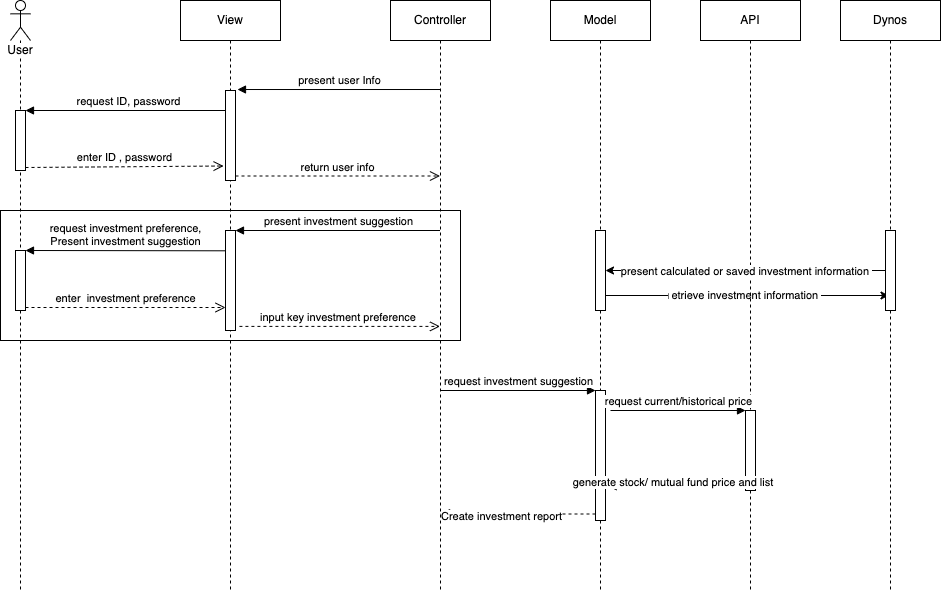

The diagram above was exported from draw.io. Its source (the exported page's mxGraphModel, read from the mxfile embedded in the PNG):
<mxGraphModel dx="786" dy="457" grid="1" gridSize="10" guides="1" tooltips="1" connect="1" arrows="1" fold="1" page="1" pageScale="1" pageWidth="850" pageHeight="1100" math="0" shadow="0">
  <root>
    <mxCell id="0" />
    <mxCell id="1" parent="0" />
    <mxCell id="B5j5teZnpOa3lo5X0FGh-36" value="" style="rounded=0;whiteSpace=wrap;html=1;" parent="1" vertex="1">
      <mxGeometry x="10" y="250" width="460" height="130" as="geometry" />
    </mxCell>
    <mxCell id="B5j5teZnpOa3lo5X0FGh-7" value="request ID, password" style="html=1;verticalAlign=bottom;endArrow=block;entryX=1;entryY=0;" parent="1" source="B5j5teZnpOa3lo5X0FGh-2" target="B5j5teZnpOa3lo5X0FGh-6" edge="1">
      <mxGeometry relative="1" as="geometry">
        <mxPoint x="220" y="150" as="sourcePoint" />
      </mxGeometry>
    </mxCell>
    <mxCell id="B5j5teZnpOa3lo5X0FGh-8" value="enter ID , password" style="html=1;verticalAlign=bottom;endArrow=open;dashed=1;endSize=8;exitX=1;exitY=0.95;entryX=-0.191;entryY=0.839;entryDx=0;entryDy=0;entryPerimeter=0;" parent="1" source="B5j5teZnpOa3lo5X0FGh-6" target="B5j5teZnpOa3lo5X0FGh-12" edge="1">
      <mxGeometry relative="1" as="geometry">
        <mxPoint x="240" y="207" as="targetPoint" />
      </mxGeometry>
    </mxCell>
    <mxCell id="B5j5teZnpOa3lo5X0FGh-1" value="Controller" style="shape=umlLifeline;perimeter=lifelinePerimeter;whiteSpace=wrap;html=1;container=1;collapsible=0;recursiveResize=0;outlineConnect=0;" parent="1" vertex="1">
      <mxGeometry x="400" y="40" width="100" height="590" as="geometry" />
    </mxCell>
    <mxCell id="B5j5teZnpOa3lo5X0FGh-2" value="View" style="shape=umlLifeline;perimeter=lifelinePerimeter;whiteSpace=wrap;html=1;container=1;collapsible=0;recursiveResize=0;outlineConnect=0;" parent="1" vertex="1">
      <mxGeometry x="190" y="40" width="100" height="590" as="geometry" />
    </mxCell>
    <mxCell id="B5j5teZnpOa3lo5X0FGh-33" value="" style="html=1;points=[];perimeter=orthogonalPerimeter;" parent="B5j5teZnpOa3lo5X0FGh-2" vertex="1">
      <mxGeometry x="45" y="230" width="10" height="100" as="geometry" />
    </mxCell>
    <mxCell id="B5j5teZnpOa3lo5X0FGh-12" value="" style="html=1;points=[];perimeter=orthogonalPerimeter;" parent="B5j5teZnpOa3lo5X0FGh-2" vertex="1">
      <mxGeometry x="45" y="90" width="10" height="90" as="geometry" />
    </mxCell>
    <mxCell id="F8D3yVVRk3nhThIFySw5-5" value="retrieve investment information&amp;nbsp;" style="edgeStyle=orthogonalEdgeStyle;rounded=0;orthogonalLoop=1;jettySize=auto;html=1;" parent="1" edge="1">
      <mxGeometry relative="1" as="geometry">
        <mxPoint x="608.5" y="335" as="sourcePoint" />
        <mxPoint x="898.5" y="335" as="targetPoint" />
      </mxGeometry>
    </mxCell>
    <mxCell id="F8D3yVVRk3nhThIFySw5-9" value="&amp;nbsp;" style="edgeLabel;html=1;align=center;verticalAlign=middle;resizable=0;points=[];" parent="F8D3yVVRk3nhThIFySw5-5" vertex="1" connectable="0">
      <mxGeometry x="-0.5138" y="-1" relative="1" as="geometry">
        <mxPoint x="1" as="offset" />
      </mxGeometry>
    </mxCell>
    <mxCell id="B5j5teZnpOa3lo5X0FGh-3" value="Model" style="shape=umlLifeline;perimeter=lifelinePerimeter;whiteSpace=wrap;html=1;container=1;collapsible=0;recursiveResize=0;outlineConnect=0;" parent="1" vertex="1">
      <mxGeometry x="560" y="40" width="100" height="590" as="geometry" />
    </mxCell>
    <mxCell id="B5j5teZnpOa3lo5X0FGh-37" value="" style="html=1;points=[];perimeter=orthogonalPerimeter;" parent="B5j5teZnpOa3lo5X0FGh-3" vertex="1">
      <mxGeometry x="45" y="390" width="10" height="130" as="geometry" />
    </mxCell>
    <mxCell id="F8D3yVVRk3nhThIFySw5-7" value="" style="html=1;points=[];perimeter=orthogonalPerimeter;" parent="B5j5teZnpOa3lo5X0FGh-3" vertex="1">
      <mxGeometry x="45" y="230" width="10" height="80" as="geometry" />
    </mxCell>
    <mxCell id="B5j5teZnpOa3lo5X0FGh-4" value="API" style="shape=umlLifeline;perimeter=lifelinePerimeter;whiteSpace=wrap;html=1;container=1;collapsible=0;recursiveResize=0;outlineConnect=0;" parent="1" vertex="1">
      <mxGeometry x="710" y="40" width="100" height="590" as="geometry" />
    </mxCell>
    <mxCell id="B5j5teZnpOa3lo5X0FGh-40" value="" style="html=1;points=[];perimeter=orthogonalPerimeter;" parent="B5j5teZnpOa3lo5X0FGh-4" vertex="1">
      <mxGeometry x="45" y="410" width="10" height="80" as="geometry" />
    </mxCell>
    <mxCell id="B5j5teZnpOa3lo5X0FGh-5" value="User" style="shape=umlLifeline;participant=umlActor;perimeter=lifelinePerimeter;whiteSpace=wrap;html=1;container=1;collapsible=0;recursiveResize=0;verticalAlign=top;spacingTop=36;labelBackgroundColor=#ffffff;outlineConnect=0;" parent="1" vertex="1">
      <mxGeometry x="20" y="40" width="20" height="590" as="geometry" />
    </mxCell>
    <mxCell id="B5j5teZnpOa3lo5X0FGh-6" value="" style="html=1;points=[];perimeter=orthogonalPerimeter;" parent="B5j5teZnpOa3lo5X0FGh-5" vertex="1">
      <mxGeometry x="5" y="110" width="10" height="60" as="geometry" />
    </mxCell>
    <mxCell id="B5j5teZnpOa3lo5X0FGh-29" value="" style="html=1;points=[];perimeter=orthogonalPerimeter;" parent="B5j5teZnpOa3lo5X0FGh-5" vertex="1">
      <mxGeometry x="5" y="250" width="10" height="60" as="geometry" />
    </mxCell>
    <mxCell id="B5j5teZnpOa3lo5X0FGh-13" value="present user Info" style="html=1;verticalAlign=bottom;endArrow=block;entryX=1.2;entryY=-0.011;entryDx=0;entryDy=0;entryPerimeter=0;" parent="1" source="B5j5teZnpOa3lo5X0FGh-1" target="B5j5teZnpOa3lo5X0FGh-12" edge="1">
      <mxGeometry relative="1" as="geometry">
        <mxPoint x="409.5" y="150" as="sourcePoint" />
      </mxGeometry>
    </mxCell>
    <mxCell id="B5j5teZnpOa3lo5X0FGh-14" value="return user info" style="html=1;verticalAlign=bottom;endArrow=open;dashed=1;endSize=8;exitX=1;exitY=0.95;" parent="1" source="B5j5teZnpOa3lo5X0FGh-12" target="B5j5teZnpOa3lo5X0FGh-1" edge="1">
      <mxGeometry relative="1" as="geometry">
        <mxPoint x="409.5" y="207" as="targetPoint" />
      </mxGeometry>
    </mxCell>
    <mxCell id="B5j5teZnpOa3lo5X0FGh-30" value="request investment preference,&lt;br&gt;Present investment suggestion" style="html=1;verticalAlign=bottom;endArrow=block;entryX=1;entryY=0;exitX=0;exitY=0.203;exitDx=0;exitDy=0;exitPerimeter=0;" parent="1" source="B5j5teZnpOa3lo5X0FGh-33" target="B5j5teZnpOa3lo5X0FGh-29" edge="1">
      <mxGeometry relative="1" as="geometry">
        <mxPoint x="230" y="290" as="sourcePoint" />
      </mxGeometry>
    </mxCell>
    <mxCell id="B5j5teZnpOa3lo5X0FGh-31" value="enter&amp;nbsp; investment preference" style="html=1;verticalAlign=bottom;endArrow=open;dashed=1;endSize=8;exitX=1;exitY=0.95;" parent="1" source="B5j5teZnpOa3lo5X0FGh-29" target="B5j5teZnpOa3lo5X0FGh-33" edge="1">
      <mxGeometry relative="1" as="geometry">
        <mxPoint x="230" y="347" as="targetPoint" />
      </mxGeometry>
    </mxCell>
    <mxCell id="B5j5teZnpOa3lo5X0FGh-34" value="present investment suggestion" style="html=1;verticalAlign=bottom;endArrow=block;entryX=1;entryY=0;" parent="1" source="B5j5teZnpOa3lo5X0FGh-1" target="B5j5teZnpOa3lo5X0FGh-33" edge="1">
      <mxGeometry relative="1" as="geometry">
        <mxPoint x="345" y="290" as="sourcePoint" />
      </mxGeometry>
    </mxCell>
    <mxCell id="B5j5teZnpOa3lo5X0FGh-35" value="input key investment preference&amp;nbsp;" style="html=1;verticalAlign=bottom;endArrow=open;dashed=1;endSize=8;exitX=1.391;exitY=0.959;exitDx=0;exitDy=0;exitPerimeter=0;" parent="1" source="B5j5teZnpOa3lo5X0FGh-33" target="B5j5teZnpOa3lo5X0FGh-1" edge="1">
      <mxGeometry relative="1" as="geometry">
        <mxPoint x="420" y="357" as="targetPoint" />
        <Array as="points" />
      </mxGeometry>
    </mxCell>
    <mxCell id="B5j5teZnpOa3lo5X0FGh-38" value="request investment suggestion" style="html=1;verticalAlign=bottom;endArrow=block;entryX=0;entryY=0;" parent="1" source="B5j5teZnpOa3lo5X0FGh-1" target="B5j5teZnpOa3lo5X0FGh-37" edge="1">
      <mxGeometry relative="1" as="geometry">
        <mxPoint x="480" y="430" as="sourcePoint" />
      </mxGeometry>
    </mxCell>
    <mxCell id="B5j5teZnpOa3lo5X0FGh-39" value="" style="html=1;verticalAlign=bottom;endArrow=open;dashed=1;endSize=8;exitX=0;exitY=0.95;" parent="1" source="B5j5teZnpOa3lo5X0FGh-37" target="B5j5teZnpOa3lo5X0FGh-1" edge="1">
      <mxGeometry relative="1" as="geometry">
        <mxPoint x="480" y="506" as="targetPoint" />
      </mxGeometry>
    </mxCell>
    <mxCell id="F8D3yVVRk3nhThIFySw5-2" value="Create investment report" style="edgeLabel;html=1;align=center;verticalAlign=middle;resizable=0;points=[];" parent="B5j5teZnpOa3lo5X0FGh-39" vertex="1" connectable="0">
      <mxGeometry x="0.2219" y="2" relative="1" as="geometry">
        <mxPoint as="offset" />
      </mxGeometry>
    </mxCell>
    <mxCell id="B5j5teZnpOa3lo5X0FGh-41" value="request current/historical price" style="html=1;verticalAlign=bottom;endArrow=block;entryX=0;entryY=0;" parent="1" target="B5j5teZnpOa3lo5X0FGh-40" edge="1">
      <mxGeometry relative="1" as="geometry">
        <mxPoint x="620" y="450" as="sourcePoint" />
      </mxGeometry>
    </mxCell>
    <mxCell id="B5j5teZnpOa3lo5X0FGh-42" value="" style="html=1;verticalAlign=bottom;endArrow=open;dashed=1;endSize=8;exitX=0;exitY=0.95;entryX=1.1;entryY=0.729;entryDx=0;entryDy=0;entryPerimeter=0;" parent="1" source="B5j5teZnpOa3lo5X0FGh-40" target="B5j5teZnpOa3lo5X0FGh-37" edge="1">
      <mxGeometry relative="1" as="geometry">
        <mxPoint x="650" y="526" as="targetPoint" />
      </mxGeometry>
    </mxCell>
    <mxCell id="F8D3yVVRk3nhThIFySw5-1" value="generate stock/ mutual fund price and list&amp;nbsp;" style="edgeLabel;html=1;align=center;verticalAlign=middle;resizable=0;points=[];" parent="B5j5teZnpOa3lo5X0FGh-42" vertex="1" connectable="0">
      <mxGeometry x="0.0318" y="-4" relative="1" as="geometry">
        <mxPoint as="offset" />
      </mxGeometry>
    </mxCell>
    <mxCell id="F8D3yVVRk3nhThIFySw5-3" value="Dynos" style="shape=umlLifeline;perimeter=lifelinePerimeter;whiteSpace=wrap;html=1;container=1;collapsible=0;recursiveResize=0;outlineConnect=0;" parent="1" vertex="1">
      <mxGeometry x="850" y="40" width="100" height="590" as="geometry" />
    </mxCell>
    <mxCell id="F8D3yVVRk3nhThIFySw5-4" value="" style="html=1;points=[];perimeter=orthogonalPerimeter;" parent="F8D3yVVRk3nhThIFySw5-3" vertex="1">
      <mxGeometry x="45" y="230" width="10" height="80" as="geometry" />
    </mxCell>
    <mxCell id="F8D3yVVRk3nhThIFySw5-8" style="edgeStyle=orthogonalEdgeStyle;rounded=0;orthogonalLoop=1;jettySize=auto;html=1;" parent="1" source="F8D3yVVRk3nhThIFySw5-4" target="F8D3yVVRk3nhThIFySw5-7" edge="1">
      <mxGeometry relative="1" as="geometry" />
    </mxCell>
    <mxCell id="F8D3yVVRk3nhThIFySw5-10" value="present calculated or saved investment information&amp;nbsp;" style="edgeLabel;html=1;align=center;verticalAlign=middle;resizable=0;points=[];" parent="F8D3yVVRk3nhThIFySw5-8" vertex="1" connectable="0">
      <mxGeometry x="0.2" y="-1" relative="1" as="geometry">
        <mxPoint x="28" y="1" as="offset" />
      </mxGeometry>
    </mxCell>
  </root>
</mxGraphModel>